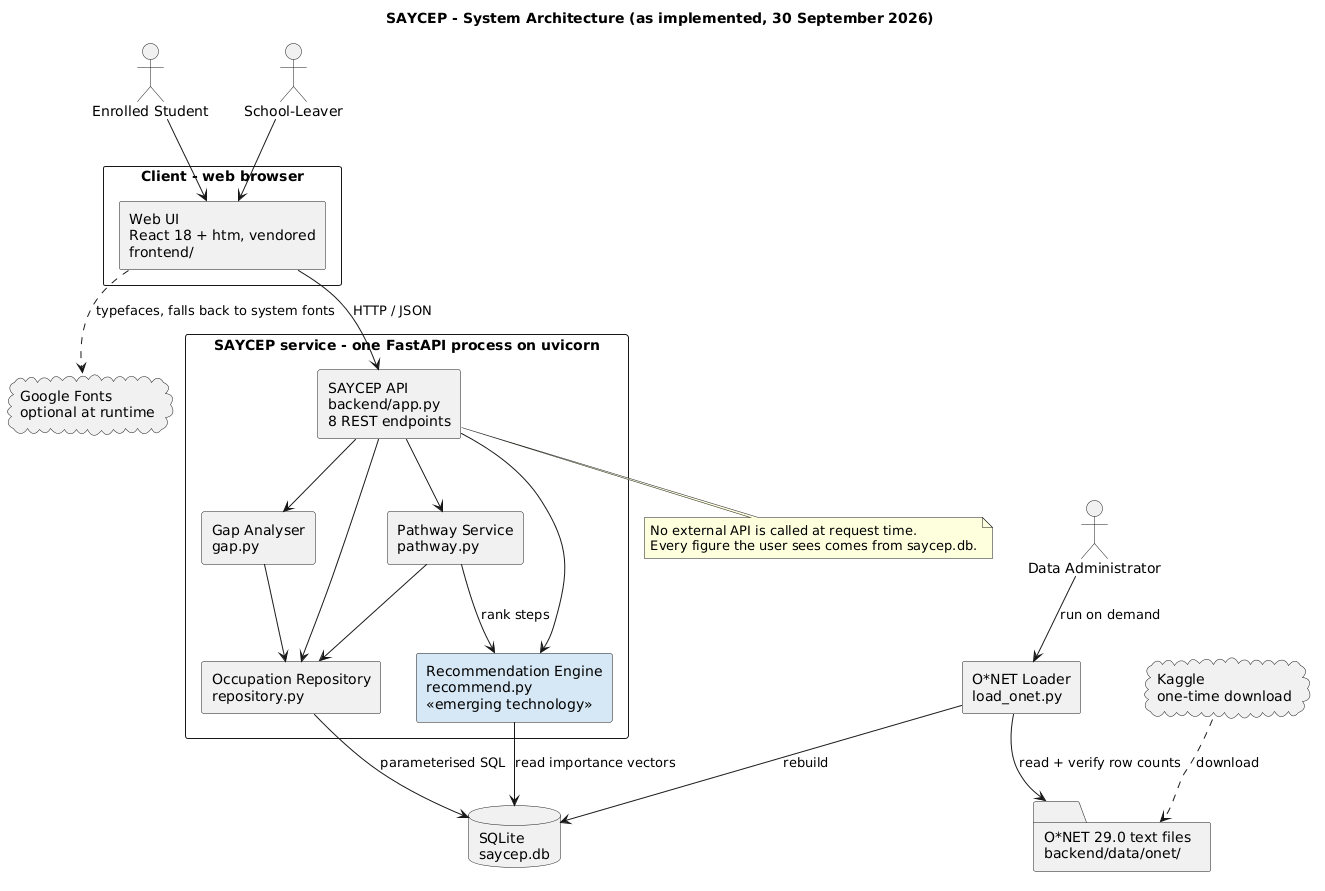

The diagram above was rendered by PlantUML. Its source (embedded in the PNG):
@startuml
' Assignment 3 Q3.1 - high-level system architecture, as implemented.
title SAYCEP - System Architecture (as implemented, 30 September 2026)
skinparam componentStyle rectangle
skinparam shadowing false

actor "Enrolled Student" as Student
actor "School-Leaver" as Leaver
actor "Data Administrator" as Admin

rectangle "Client - web browser" {
  component "Web UI\nReact 18 + htm, vendored\nfrontend/" as UI
}

rectangle "SAYCEP service - one FastAPI process on uvicorn" {
  component "SAYCEP API\nbackend/app.py\n8 REST endpoints" as API
  component "Gap Analyser\ngap.py" as GA
  component "Pathway Service\npathway.py" as PS
  component "Recommendation Engine\nrecommend.py\n<<emerging technology>>" as RE #D6E8F5
  component "Occupation Repository\nrepository.py" as Repo
}

database "SQLite\nsaycep.db" as DB
component "O*NET Loader\nload_onet.py" as Loader
folder "O*NET 29.0 text files\nbackend/data/onet/" as Files
cloud "Kaggle\none-time download" as Kaggle
cloud "Google Fonts\noptional at runtime" as Fonts

Student --> UI
Leaver --> UI
UI --> API : HTTP / JSON
API --> GA
API --> PS
API --> RE
PS --> RE : rank steps
API --> Repo
GA --> Repo
PS --> Repo
RE --> DB : read importance vectors
Repo --> DB : parameterised SQL
Admin --> Loader : run on demand
Loader --> Files : read + verify row counts
Loader --> DB : rebuild
Kaggle ..> Files : download
UI ..> Fonts : typefaces, falls back to system fonts

note bottom of API
  No external API is called at request time.
  Every figure the user sees comes from saycep.db.
end note
@enduml